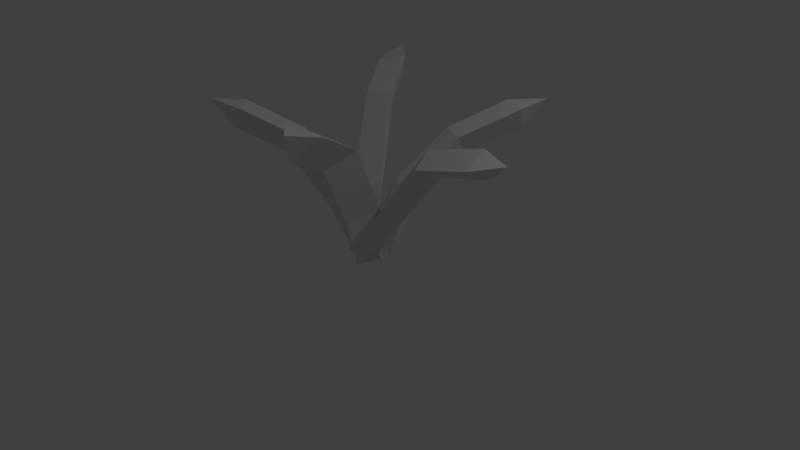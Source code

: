 # Source: garden-grass2.blend  (saved by Blender 2.76.0; exported with 4.5.12 LTS)
import bpy
from mathutils import Matrix  # noqa: F401  (used for matrix-valued properties, if any)

bpy.ops.wm.read_factory_settings(use_empty=True)
scene = bpy.context.scene
scene.name = 'Scene'

# ---- collections
col_collection_1 = bpy.data.collections.new('Collection 1'); scene.collection.children.link(col_collection_1)

# ---- world
world_world = bpy.data.worlds.new('World'); scene.world = world_world
world_world.color = (0.05088, 0.05088, 0.05088)
world_world.use_sun_shadow = False
world_world.sun_shadow_jitter_overblur = 0.0
world_world.cycles.sampling_method = 'MANUAL'
world_world.cycles.sample_map_resolution = 256

# ---- cameras
cam_camera = bpy.data.cameras.new('Camera')
cam_camera.clip_end = 100.0
cam_camera.lens = 35.0
cam_camera.sensor_width = 32.0
cam_camera.sensor_height = 18.0
cam_camera.ortho_scale = 7.314
cam_camera.dof.focus_distance = 0.0
cam_camera.dof.aperture_fstop = 128.0

# ---- lights
light_lamp = bpy.data.lights.new('Lamp', 'POINT')
light_lamp.transmission_factor = 0.0
light_lamp.cutoff_distance = 30.0
light_lamp.energy = 100.0
light_lamp.shadow_buffer_clip_start = 1.001
light_lamp.shadow_soft_size = 0.1
light_lamp.shadow_maximum_resolution = 0.006
light_lamp.use_absolute_resolution = True
light_lamp.cycles.use_multiple_importance_sampling = False

# ---- meshes
me_grass2 = bpy.data.meshes.new('Grass2')
me_grass2.from_pydata([(6.122, 17.47, 15.1), (7.332, 20.79, 16.44), (4.379, 20.67, 14.01), (8.097, 19.87, 12.75), (-0.9097, 8.162, 2.664), (-0.4639, 8.413, 3.261), (1.252, 16.67, 7.3), (3.364, 13.94, 9.188), (1.359, 6.05, 4.887), (-1.775, 2.791, 0.8084), (-1.92, 1.832, 0.4988), (-1.21, 0.0, 1.035), (-1.377, 0.0, 0.845), (-0.91, 0.0, 1.379), (0.448, 0.0, 2.934), (-1.475, 1.773, 0.3905), (1.64, 0.0, -0.8473), (2.125, 2.507, -0.0591), (1.747, 0.0, -0.8685), (5.062, 15.99, 6.24), (-0.8473, 7.592, 2.318), (-0.8429, 7.896, 2.496), (2.834, 7.222, 1.463), (0.1765, 2.727, 0.4017), (1.777, 5.797, 1.169), (2.779, 6.856, 1.345), (2.423, 5.417, 1.289), (2.322, 5.854, 1.918), (1.629, 1.939, 0.9567), (0.8693, 0.0, 1.701), (1.544, 1.496, 0.8675), (1.47, 0.0, -0.05561), (1.134, 0.0, 0.9262), (1.238, 0.0, 0.6233), (-2.88, 7.909, 0.7571), (-2.007, 4.796, -0.2826), (-0.2347, 2.414, -0.1308), (0.05323, 3.817, -0.5928), (0.8127, 6.364, -0.9985), (-0.2714, 3.549, -0.9985), (-0.2901, 3.336, -0.8825), (7.961, 14.92, -0.9985), (8.806, 13.61, 1.918), (-3.15, 6.6, 3.721), (-1.3, 0.0, 1.516), (3.521, 4.771, -0.9191), (9.725, 12.19, -0.9191), (1.684, 0.0, -0.9191), (1.169, 0.0, 1.86), (1.963, 0.0, 0.3679), (9.249, 16.3, -14.0), (9.379, 16.55, -18.4), (5.867, 16.26, -15.74), (8.028, 13.52, -15.69), (-1.206, 4.169, -1.858), (-0.2291, 8.285, -3.775), (2.605, 6.051, -0.9581), (3.143, 8.316, -2.013), (2.562, 6.476, -4.958), (1.026, 0.0, -1.942), (1.064, 0.0, -0.9339), (5.95, 13.83, -7.523), (4.985, 11.23, -9.713), (2.572, 13.78, -9.272), (-0.8258, 1.398, -1.221), (0.01234, 0.0, -1.305), (-0.5185, 7.905, -1.544), (-2.841, 6.506, -3.682), (-1.931, 0.0, -2.167), (-1.044, 1.359, -1.43), (-0.8147, 0.0, -1.076), (-0.6631, 0.0, -1.884), (-2.805, 0.0, 1.245), (-9.695, 18.36, 8.879), (-10.68, 19.25, 12.73), (-7.055, 18.33, 11.12), (-9.259, 15.94, 11.0), (-5.81, 14.99, 4.25), (-5.763, 12.91, 6.834), (-3.175, 14.96, 6.492), (-3.857, 7.521, -0.5063), (-7.995, 16.84, -12.26), (-9.727, 20.19, -14.12), (-6.472, 19.78, -11.45), (-9.592, 18.97, -10.05), (-7.001, 16.44, -5.738), (-5.688, 14.59, -8.42), (-3.774, 17.14, -6.963), (16.24, 14.03, -0.9191), (19.14, 16.48, -0.03332), (15.8, 15.58, 1.918), (15.4, 17.01, -0.9985)], [], [(0, 1, 2), (2, 1, 3), (3, 1, 0), (41, 38, 24, 25, 27, 42), (85, 80, 66, 87), (9, 15, 10), (16, 17, 18), (45, 46, 42, 27, 26), (52, 63, 61, 50), (71, 69, 64, 65), (59, 58, 57, 56, 60), (70, 68, 67, 86, 87, 66, 37, 40, 54, 64, 69), (77, 78, 76, 73), (32, 33, 30, 31, 18, 17, 26, 27, 25, 22, 8, 14, 29, 28), (7, 8, 22, 19), (56, 39, 38, 41, 91, 88, 46, 45, 47, 60), (19, 22, 20, 21, 4, 6), (57, 58, 62, 61), (6, 7, 0, 2), (13, 5, 79, 78, 43, 44), (76, 78, 79, 75), (87, 86, 81, 83), (79, 77, 73, 75), (61, 62, 53, 50), (28, 29, 48), (30, 33, 49), (50, 51, 52), (52, 51, 53), (53, 51, 50), (29, 14, 13, 44, 11, 12, 72, 68, 70, 71, 65, 59, 60, 47, 16, 18, 31, 49, 33, 32, 48), (32, 28, 48), (37, 66, 80, 72, 12, 10, 15, 35, 36), (10, 12, 11, 9), (42, 46, 88, 90), (84, 85, 87, 83), (86, 67, 80, 85), (41, 42, 90, 91), (23, 24, 38, 39, 40, 37, 36), (47, 45, 26, 17, 16), (36, 35, 34, 21, 20, 23), (7, 6, 4, 5, 13, 14, 8), (31, 30, 49), (73, 74, 75), (75, 74, 76), (76, 74, 73), (81, 86, 85, 84), (57, 55, 54, 40, 39, 56), (63, 55, 57, 61), (25, 24, 23, 20, 22), (79, 5, 4, 21, 34, 77), (70, 69, 71), (0, 7, 19, 3), (62, 58, 55, 63), (81, 82, 83), (83, 82, 84), (84, 82, 81), (53, 62, 63, 52), (54, 55, 58, 59, 65, 64), (88, 89, 90), (90, 89, 91), (91, 89, 88), (3, 19, 6, 2), (43, 78, 77, 34, 35, 15, 9, 11, 44), (67, 68, 72, 80)])
me_grass2.use_remesh_preserve_volume = False
me_grass2.use_remesh_preserve_attributes = False
me_grass2.use_mirror_vertex_groups = False
me_grass2.update()

# ---- objects
ob_grass2 = bpy.data.objects.new('Grass2', me_grass2)
ob_lamp = bpy.data.objects.new('Lamp', light_lamp)
ob_camera = bpy.data.objects.new('Camera', cam_camera)

# ---- transforms, parenting, visibility, modifiers, constraints
ob_grass2.location = (0.0, 0.0, 0.0)
ob_grass2.rotation_euler = (1.571, 2.22e-16, 2.22e-16)
ob_grass2.scale = (0.1117, 0.1117, 0.1117)
ob_grass2.lineart.crease_threshold = 0.0
ob_lamp.location = (4.076, 1.005, 5.904)
ob_lamp.rotation_euler = (0.6503, 0.05522, 1.866)
ob_lamp.lock_rotations_4d = False
ob_lamp.empty_display_type = 'ARROWS'
ob_lamp.color = (0.0, 0.0, 0.0, 0.0)
ob_lamp.lineart.crease_threshold = 0.0
ob_camera.location = (7.481, -6.508, 5.344)
ob_camera.rotation_euler = (1.109, 0.01082, 0.8149)
ob_camera.lock_rotations_4d = False
ob_camera.empty_display_type = 'ARROWS'
ob_camera.color = (0.0, 0.0, 0.0, 0.0)
ob_camera.display_type = 'WIRE'
ob_camera.lineart.crease_threshold = 0.0

# ---- collection membership
col_collection_1.objects.link(ob_grass2)
col_collection_1.objects.link(ob_lamp)
col_collection_1.objects.link(ob_camera)

# ---- scene / render settings (as saved in the file)
scene.camera = ob_camera
scene.frame_start = 1; scene.frame_end = 250; scene.frame_set(1)
scene.render.engine = 'BLENDER_EEVEE_NEXT'
scene.render.resolution_percentage = 50
scene.render.dither_intensity = 0.0
scene.cycles.use_denoising = False
scene.cycles.samples = 10
scene.cycles.sampling_pattern = 'TABULATED_SOBOL'
scene.cycles.light_sampling_threshold = 0.0
scene.cycles.use_adaptive_sampling = False
scene.cycles.use_light_tree = False
scene.cycles.blur_glossy = 0.0
scene.cycles.pixel_filter_type = 'GAUSSIAN'
scene.cycles.sample_clamp_indirect = 0.0
scene.view_settings.view_transform = 'Standard'
bpy.context.view_layer.update()
